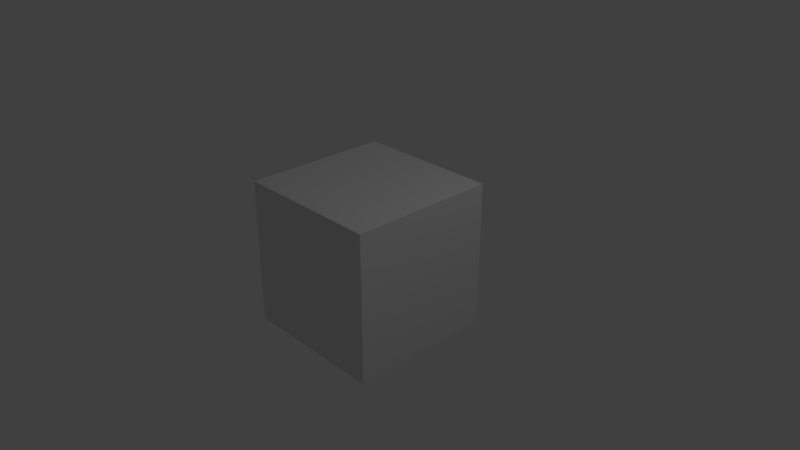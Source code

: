 # Source: startup.blend  (saved by Blender 2.78.0; exported with 4.5.12 LTS)
import bpy
from mathutils import Matrix  # noqa: F401  (used for matrix-valued properties, if any)

bpy.ops.wm.read_factory_settings(use_empty=True)
scene = bpy.context.scene
scene.name = 'Scene'

# ---- collections
col_collection_1 = bpy.data.collections.new('Collection 1'); scene.collection.children.link(col_collection_1)

# ---- materials (node trees are filled in below, after node groups)
mat_material = bpy.data.materials.new('Material')
mat_material.alpha_threshold = 0.0
mat_material.use_transparent_shadow = False
mat_material.roughness = 0.5
mat_material.line_color = (0.0, 0.0, 0.0, 1.0)

# ---- material node trees

# ---- world
world_world = bpy.data.worlds.new('World'); scene.world = world_world
world_world.color = (0.05088, 0.05088, 0.05088)
world_world.use_sun_shadow = False
world_world.sun_shadow_jitter_overblur = 0.0
world_world.cycles.sampling_method = 'MANUAL'

# ---- cameras
cam_camera = bpy.data.cameras.new('Camera')
cam_camera.clip_end = 100.0
cam_camera.lens = 35.0
cam_camera.sensor_width = 32.0
cam_camera.sensor_height = 18.0
cam_camera.ortho_scale = 7.314
cam_camera.dof.focus_distance = 0.0
cam_camera.dof.aperture_fstop = 128.0

# ---- lights
light_lamp = bpy.data.lights.new('Lamp', 'POINT')
light_lamp.transmission_factor = 0.0
light_lamp.cutoff_distance = 30.0
light_lamp.energy = 100.0
light_lamp.shadow_buffer_clip_start = 1.001
light_lamp.shadow_soft_size = 0.1
light_lamp.shadow_maximum_resolution = 0.006
light_lamp.use_absolute_resolution = True

# ---- meshes
me_cube = bpy.data.meshes.new('Cube')
me_cube.from_pydata([(1.0, 1.0, -1.0), (1.0, -1.0, -1.0), (-1.0, -1.0, -1.0), (-1.0, 1.0, -1.0), (1.0, 1.0, 1.0), (1.0, -1.0, 1.0), (-1.0, -1.0, 1.0), (-1.0, 1.0, 1.0)], [], [(0, 1, 2, 3), (4, 7, 6, 5), (0, 4, 5, 1), (1, 5, 6, 2), (2, 6, 7, 3), (4, 0, 3, 7)])
me_cube.materials.append(mat_material)
me_cube.use_remesh_preserve_volume = False
me_cube.use_remesh_preserve_attributes = False
me_cube.use_mirror_vertex_groups = False
me_cube.update()

# ---- objects
ob_cube = bpy.data.objects.new('Cube', me_cube)
ob_lamp = bpy.data.objects.new('Lamp', light_lamp)
ob_camera = bpy.data.objects.new('Camera', cam_camera)

# ---- transforms, parenting, visibility, modifiers, constraints
ob_cube.location = (0.0, 0.0, 0.0)
ob_cube.lock_rotations_4d = False
ob_cube.empty_display_type = 'ARROWS'
ob_cube.lineart.crease_threshold = 0.0
ob_lamp.location = (4.076, 1.005, 5.904)
ob_lamp.rotation_euler = (0.6503, 0.05522, 1.866)
ob_lamp.lock_rotations_4d = False
ob_lamp.empty_display_type = 'ARROWS'
ob_lamp.color = (0.0, 0.0, 0.0, 0.0)
ob_lamp.lineart.crease_threshold = 0.0
ob_camera.location = (7.481, -6.508, 5.344)
ob_camera.rotation_euler = (1.109, 0.0, 0.8149)
ob_camera.lock_rotations_4d = False
ob_camera.empty_display_type = 'ARROWS'
ob_camera.color = (0.0, 0.0, 0.0, 0.0)
ob_camera.display_type = 'WIRE'
ob_camera.lineart.crease_threshold = 0.0

# ---- collection membership
col_collection_1.objects.link(ob_cube)
col_collection_1.objects.link(ob_lamp)
col_collection_1.objects.link(ob_camera)

# ---- scene / render settings (as saved in the file)
scene.camera = ob_camera
scene.frame_start = 1; scene.frame_end = 250; scene.frame_set(1)
scene.render.engine = 'BLENDER_EEVEE_NEXT'
scene.render.resolution_percentage = 50
scene.render.dither_intensity = 0.0
scene.cycles.use_denoising = False
scene.cycles.samples = 128
scene.cycles.sampling_pattern = 'TABULATED_SOBOL'
scene.cycles.light_sampling_threshold = 0.0
scene.cycles.use_adaptive_sampling = False
scene.cycles.use_light_tree = False
scene.cycles.blur_glossy = 0.0
scene.cycles.sample_clamp_indirect = 0.0
scene.view_settings.view_transform = 'Standard'
bpy.context.view_layer.update()
